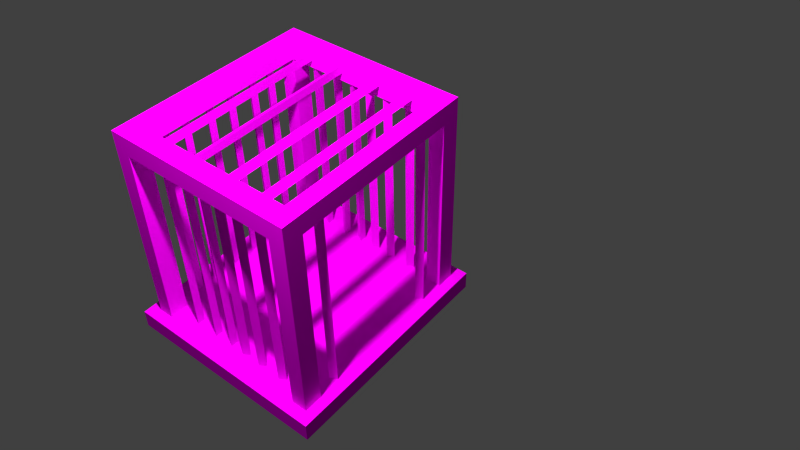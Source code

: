 # Source: CageBed.blend  (saved by Blender 2.69.0; exported with 4.5.12 LTS)
import bpy
from mathutils import Matrix  # noqa: F401  (used for matrix-valued properties, if any)

bpy.ops.wm.read_factory_settings(use_empty=True)
scene = bpy.context.scene
scene.name = 'Scene'

# ---- collections
col_collection_1 = bpy.data.collections.new('Collection 1'); scene.collection.children.link(col_collection_1)

# ---- images (referenced by path relative to the original .blend; pixels are not part of the script)
import os
ASSET_DIR = os.environ.get("B2B_ASSET_DIR", "")  # directory of the original .blend (textures are referenced by path, not embedded)
HERE = os.path.dirname(os.path.abspath(__file__))  # packed textures are extracted next to this script under _unpacked/

def load_image(name, relpath, width, height, colorspace="sRGB"):
    """Load a texture the original file referenced (path relative to the .blend, or extracted next to this script)."""
    p = next((c for c in (os.path.join(HERE, relpath), os.path.join(ASSET_DIR, relpath)) if relpath and os.path.exists(c)), "")
    if p:
        img = bpy.data.images.load(p, check_existing=True)
        img.name = name
    else:  # same state as the original file: an image datablock whose file is absent (Cycles renders it pink)
        img = bpy.data.images.new(name, width, height)
        img.source = "FILE"
        img.filepath = "//" + (relpath or name)
    img.colorspace_settings.name = colorspace
    return img
img_diffuse_tga = load_image('diffuse.tga', 'diffuse.tga', 1024, 1024, 'sRGB')

# ---- materials (node trees are filled in below, after node groups)
mat_material_001 = bpy.data.materials.new('Material.001')
mat_material_001.alpha_threshold = 0.0
mat_material_001.roughness = 0.5
mat_material_001.line_color = (0.0, 0.0, 0.0, 1.0)

# ---- material node trees
mat_material_001.use_nodes = True; mat_material_001.node_tree.nodes.clear()
_N = mat_material_001.node_tree.nodes; _L = mat_material_001.node_tree.links
n0 = _N.new('ShaderNodeOutputMaterial'); n0.name = 'Material Output'; n0.location = (300, 300)
n0.width = 120
n1 = _N.new('ShaderNodeBsdfDiffuse'); n1.name = 'Diffuse BSDF'; n1.location = (10, 300)
n2 = _N.new('ShaderNodeTexImage'); n2.name = 'Image Texture'; n2.location = (-190, 300)
n2.width = 150
n2.image = img_diffuse_tga
_L.new(n1.outputs[0], n0.inputs[0])
_L.new(n2.outputs[0], n1.inputs[0])
n0.is_active_output = True

# ---- world
world_world = bpy.data.worlds.new('World'); scene.world = world_world
world_world.color = (0.05088, 0.05088, 0.05088)
world_world.use_sun_shadow = False
world_world.sun_shadow_jitter_overblur = 0.0
world_world.cycles.sampling_method = 'MANUAL'
world_world.cycles.sample_map_resolution = 256

# ---- cameras
cam_camera = bpy.data.cameras.new('Camera')
cam_camera.clip_end = 100.0
cam_camera.lens = 35.0
cam_camera.sensor_width = 32.0
cam_camera.sensor_height = 18.0
cam_camera.ortho_scale = 7.314
cam_camera.dof.focus_distance = 0.0

# ---- lights
light_lamp = bpy.data.lights.new('Lamp', 'POINT')
light_lamp.transmission_factor = 0.0
light_lamp.cutoff_distance = 30.0
light_lamp.energy = 1500.0
light_lamp.shadow_buffer_clip_start = 1.001
light_lamp.shadow_soft_size = 0.1
light_lamp.shadow_maximum_resolution = 0.006
light_lamp.use_absolute_resolution = True
light_lamp.cycles.use_multiple_importance_sampling = False

# ---- meshes
me_cylinder = bpy.data.meshes.new('Cylinder')
me_cylinder.from_pydata([(11.36, 10.33, 2.106), (11.36, -10.33, 2.106), (9.297, -10.33, 2.106), (9.297, 10.33, 2.106), (11.36, 10.33, 2.306), (11.36, -10.33, 2.306), (9.297, -10.33, 2.306), (9.297, 10.33, 2.306), (11.36, 8.608, 2.106), (11.36, -8.608, 2.106), (9.297, -8.608, 2.106), (9.297, 8.608, 2.106), (11.36, 8.608, 2.306), (11.36, -8.608, 2.306), (9.297, -8.608, 2.306), (9.297, 8.608, 2.306), (-9.297, -10.33, 2.106), (-9.297, 10.33, 2.106), (-9.297, -10.33, 2.306), (-9.297, 10.33, 2.306), (-9.297, -8.608, 2.106), (-9.297, 8.608, 2.106), (-9.297, -8.608, 2.306), (-9.297, 8.608, 2.306), (-11.36, -10.33, 2.106), (-11.36, 10.33, 2.106), (-11.36, -10.33, 2.306), (-11.36, 10.33, 2.306), (-11.36, -8.608, 2.106), (-11.36, 8.608, 2.106), (-11.36, -8.608, 2.306), (-11.36, 8.608, 2.306), (11.36, 10.33, 0.06366), (11.36, -10.33, 0.06366), (9.297, -10.33, 0.06366), (9.297, 10.33, 0.06366), (11.36, 8.608, 0.06366), (11.36, -8.608, 0.06366), (9.297, -8.608, 0.06366), (9.297, 8.608, 0.06366), (-9.297, -10.33, 0.06366), (-9.297, 10.33, 0.06366), (-9.297, -8.608, 0.06366), (-9.297, 8.608, 0.06366), (-11.36, -10.33, 0.06366), (-11.36, 10.33, 0.06366), (-11.36, -8.608, 0.06366), (-11.36, 8.608, 0.06366), (-12.64, -11.49, -0.1), (-12.64, 11.49, -0.1), (12.64, 11.49, -0.1), (12.64, -11.49, -0.1), (-12.64, -11.49, 0.1), (-12.64, 11.49, 0.1), (12.64, 11.49, 0.1), (12.64, -11.49, 0.1), (-9.44, 6.628, 2.234), (9.44, 6.628, 2.234), (-9.44, 5.853, 2.191), (9.44, 5.853, 2.191), (-9.44, 5.853, 2.277), (9.44, 5.853, 2.277), (-9.44, 2.743, 2.234), (9.44, 2.743, 2.234), (-9.44, 1.968, 2.191), (9.44, 1.968, 2.191), (-9.44, 1.968, 2.277), (9.44, 1.968, 2.277), (-9.44, -6.628, 2.234), (9.44, -6.628, 2.234), (-9.44, -5.853, 2.191), (9.44, -5.853, 2.191), (-9.44, -5.853, 2.277), (9.44, -5.853, 2.277), (-9.44, -2.743, 2.234), (9.44, -2.743, 2.234), (-9.44, -1.968, 2.191), (9.44, -1.968, 2.191), (-9.44, -1.968, 2.277), (9.44, -1.968, 2.277), (-9.867, 6.453, 0.07185), (-9.867, 6.453, 2.128), (-9.434, 5.703, 0.07185), (-9.434, 5.703, 2.128), (-10.3, 5.703, 0.07185), (-10.3, 5.703, 2.128), (-9.867, 3.756, 0.07185), (-9.867, 3.756, 2.128), (-9.434, 3.006, 0.07185), (-9.434, 3.006, 2.128), (-10.3, 3.006, 0.07185), (-10.3, 3.006, 2.128), (-9.867, 1.568, 0.07185), (-9.867, 1.568, 2.128), (-9.434, 0.8184, 0.07185), (-9.434, 0.8184, 2.128), (-10.3, 0.8184, 0.07185), (-10.3, 0.8184, 2.128), (-6.717, 10.17, 0.07185), (-6.717, 10.17, 2.128), (-6.284, 9.419, 0.07185), (-6.284, 9.419, 2.128), (-7.15, 9.419, 0.07185), (-7.15, 9.419, 2.128), (9.867, 6.453, 0.07185), (9.867, 6.453, 2.128), (9.434, 5.703, 0.07185), (9.434, 5.703, 2.128), (10.3, 5.703, 0.07185), (10.3, 5.703, 2.128), (9.867, 3.756, 0.07185), (9.867, 3.756, 2.128), (9.434, 3.006, 0.07185), (9.434, 3.006, 2.128), (10.3, 3.006, 0.07185), (10.3, 3.006, 2.128), (9.867, 1.568, 0.07185), (9.867, 1.568, 2.128), (9.434, 0.8184, 0.07185), (9.434, 0.8184, 2.128), (10.3, 0.8184, 0.07185), (10.3, 0.8184, 2.128), (6.717, 10.17, 0.07185), (6.717, 10.17, 2.128), (6.284, 9.419, 0.07185), (6.284, 9.419, 2.128), (7.15, 9.419, 0.07185), (7.15, 9.419, 2.128), (-9.867, -6.453, 0.07185), (-9.867, -6.453, 2.128), (-9.434, -5.703, 0.07185), (-9.434, -5.703, 2.128), (-10.3, -5.703, 0.07185), (-10.3, -5.703, 2.128), (-9.867, -3.756, 0.07185), (-9.867, -3.756, 2.128), (-9.434, -3.006, 0.07185), (-9.434, -3.006, 2.128), (-10.3, -3.006, 0.07185), (-10.3, -3.006, 2.128), (-9.867, -1.568, 0.07185), (-9.867, -1.568, 2.128), (-9.434, -0.8184, 0.07185), (-9.434, -0.8184, 2.128), (-10.3, -0.8184, 0.07185), (-10.3, -0.8184, 2.128), (-6.717, -10.17, 0.07185), (-6.717, -10.17, 2.128), (-6.284, -9.419, 0.07185), (-6.284, -9.419, 2.128), (-7.15, -9.419, 0.07185), (-7.15, -9.419, 2.128), (-4.323, -10.17, 0.07185), (-4.323, -10.17, 2.128), (-3.89, -9.419, 0.07185), (-3.89, -9.419, 2.128), (-4.756, -9.419, 0.07185), (-4.756, -9.419, 2.128), (-1.338, -10.17, 0.07185), (-1.338, -10.17, 2.128), (-0.9047, -9.419, 0.07185), (-0.9047, -9.419, 2.128), (-1.771, -9.419, 0.07185), (-1.771, -9.419, 2.128), (9.867, -6.453, 0.07185), (9.867, -6.453, 2.128), (9.434, -5.703, 0.07185), (9.434, -5.703, 2.128), (10.3, -5.703, 0.07185), (10.3, -5.703, 2.128), (9.867, -3.756, 0.07185), (9.867, -3.756, 2.128), (9.434, -3.006, 0.07185), (9.434, -3.006, 2.128), (10.3, -3.006, 0.07185), (10.3, -3.006, 2.128), (9.867, -1.568, 0.07185), (9.867, -1.568, 2.128), (9.434, -0.8184, 0.07185), (9.434, -0.8184, 2.128), (10.3, -0.8184, 0.07185), (10.3, -0.8184, 2.128), (6.717, -10.17, 0.07185), (6.717, -10.17, 2.128), (6.284, -9.419, 0.07185), (6.284, -9.419, 2.128), (7.15, -9.419, 0.07185), (7.15, -9.419, 2.128), (4.323, -10.17, 0.07185), (4.323, -10.17, 2.128), (3.89, -9.419, 0.07185), (3.89, -9.419, 2.128), (4.756, -9.419, 0.07185), (4.756, -9.419, 2.128), (1.338, -10.17, 0.07185), (1.338, -10.17, 2.128), (0.9047, -9.419, 0.07185), (0.9047, -9.419, 2.128), (1.771, -9.419, 0.07185), (1.771, -9.419, 2.128)], [], [(9, 1, 33, 37), (13, 14, 6, 5), (9, 13, 5, 1), (1, 5, 6, 2), (10, 2, 16, 20), (4, 0, 3, 7), (10, 9, 37, 38), (8, 9, 10, 11), (4, 7, 15, 12), (12, 15, 14, 13), (0, 4, 12, 8), (8, 12, 13, 9), (7, 3, 17, 19), (10, 14, 15, 11), (18, 22, 30, 26), (23, 19, 27, 31), (14, 10, 20, 22), (15, 7, 19, 23), (2, 6, 18, 16), (6, 14, 22, 18), (11, 15, 23, 21), (3, 11, 21, 17), (29, 31, 27, 25), (24, 26, 30, 28), (16, 24, 44, 40), (19, 17, 25, 27), (11, 3, 35, 39), (16, 18, 26, 24), (21, 20, 28, 29), (23, 22, 20, 21), (31, 30, 22, 23), (30, 31, 29, 28), (20, 16, 40, 42), (24, 28, 46, 44), (28, 20, 42, 46), (3, 0, 32, 35), (0, 8, 36, 32), (17, 21, 43, 41), (29, 25, 45, 47), (1, 2, 34, 33), (21, 29, 47, 43), (2, 10, 38, 34), (25, 17, 41, 45), (8, 11, 39, 36), (52, 53, 49, 48), (53, 54, 50, 49), (54, 55, 51, 50), (55, 52, 48, 51), (48, 49, 50, 51), (55, 54, 53, 52), (56, 57, 59, 58), (58, 59, 61, 60), (60, 61, 57, 56), (62, 63, 65, 64), (64, 65, 67, 66), (66, 67, 63, 62), (68, 70, 71, 69), (70, 72, 73, 71), (72, 68, 69, 73), (74, 76, 77, 75), (76, 78, 79, 77), (78, 74, 75, 79), (80, 81, 83, 82), (82, 83, 85, 84), (84, 85, 81, 80), (86, 87, 89, 88), (88, 89, 91, 90), (90, 91, 87, 86), (92, 93, 95, 94), (94, 95, 97, 96), (96, 97, 93, 92), (98, 99, 101, 100), (100, 101, 103, 102), (102, 103, 99, 98), (104, 106, 107, 105), (106, 108, 109, 107), (108, 104, 105, 109), (110, 112, 113, 111), (112, 114, 115, 113), (114, 110, 111, 115), (116, 118, 119, 117), (118, 120, 121, 119), (120, 116, 117, 121), (122, 124, 125, 123), (124, 126, 127, 125), (126, 122, 123, 127), (128, 130, 131, 129), (130, 132, 133, 131), (132, 128, 129, 133), (134, 136, 137, 135), (136, 138, 139, 137), (138, 134, 135, 139), (140, 142, 143, 141), (142, 144, 145, 143), (144, 140, 141, 145), (146, 148, 149, 147), (148, 150, 151, 149), (150, 146, 147, 151), (152, 154, 155, 153), (154, 156, 157, 155), (156, 152, 153, 157), (158, 160, 161, 159), (160, 162, 163, 161), (162, 158, 159, 163), (164, 165, 167, 166), (166, 167, 169, 168), (168, 169, 165, 164), (170, 171, 173, 172), (172, 173, 175, 174), (174, 175, 171, 170), (176, 177, 179, 178), (178, 179, 181, 180), (180, 181, 177, 176), (182, 183, 185, 184), (184, 185, 187, 186), (186, 187, 183, 182), (188, 189, 191, 190), (190, 191, 193, 192), (192, 193, 189, 188), (194, 195, 197, 196), (196, 197, 199, 198), (198, 199, 195, 194)])
_uv = me_cylinder.uv_layers.new(name='UVMap')
_uv.uv.foreach_set('vector', [-0.1767, 0.5269, -0.2329, 0.5269, -0.2329, 0.2555, -0.1767, 0.2555, 0.5092, 0.1153, 0.5096, 0.1477, 0.4826, 0.148, 0.4823, 0.1156, 0.8262, 0.4173, 0.8239, 0.4397, 0.6535, 0.4251, 0.6557, 0.4028, 0.6557, 0.4028, 0.6535, 0.4251, 0.4823, 0.4138, 0.4845, 0.3914, 0.9738, 0.4405, 0.9756, 0.4622, 0.8105, 0.482, 0.8088, 0.4602, 0.8144, 0.07253, 0.8126, 0.09401, 0.6484, 0.08638, 0.6501, 0.06491, -0.1093, 0.5269, -0.1767, 0.5269, -0.1767, 0.2555, -0.1093, 0.2555, 0.9996, 0.4142, 0.8262, 0.4173, 0.8261, 0.3945, 0.9995, 0.3914, 0.753, 0.2423, 0.7163, 0.2408, 0.7175, 0.2102, 0.7542, 0.2116, 0.7553, 0.1153, 0.7556, 0.1477, 0.5096, 0.1477, 0.5092, 0.1153, 0.8126, 0.09401, 0.8144, 0.07253, 0.978, 0.08326, 0.9763, 0.1047, 0.9996, 0.4142, 0.9974, 0.4366, 0.8239, 0.4397, 0.8262, 0.4173, 0.6501, 0.06491, 0.6484, 0.08638, 0.4823, 0.09278, 0.484, 0.0713, 0.5058, 0.1793, 0.5096, 0.1477, 0.7556, 0.1477, 0.7519, 0.1793, 0.5202, 0.2649, 0.519, 0.2955, 0.4823, 0.2941, 0.4835, 0.2635, 0.7296, 0.3584, 0.7564, 0.3581, 0.7568, 0.3904, 0.7299, 0.3907, 0.753, 0.2955, 0.7494, 0.3256, 0.5154, 0.3256, 0.519, 0.2955, 0.7175, 0.2102, 0.7163, 0.2408, 0.4823, 0.2408, 0.4835, 0.2102, 0.9756, 0.4622, 0.9756, 0.4837, 0.8105, 0.5035, 0.8105, 0.482, 0.7542, 0.2649, 0.753, 0.2955, 0.519, 0.2955, 0.5202, 0.2649, 0.7211, 0.1801, 0.7175, 0.2102, 0.4835, 0.2102, 0.4871, 0.1801, 0.6484, 0.08638, 0.6484, 0.1082, 0.4823, 0.1146, 0.4823, 0.09278, 0.6559, 0.04158, 0.6568, 0.01906, 0.8281, 0.029, 0.8271, 0.05153, 0.6462, 0.4876, 0.6462, 0.5091, 0.4823, 0.5068, 0.4823, 0.4852, -0.4637, 0.9947, -0.5311, 0.9947, -0.5311, 0.7233, -0.4637, 0.7233, 0.9995, 0.04161, 0.9986, 0.06414, 0.8271, 0.05153, 0.8281, 0.029, -0.1093, 0.2503, -0.1655, 0.2503, -0.1655, -0.02107, -0.1093, -0.02107, 0.8105, 0.482, 0.8105, 0.5035, 0.6462, 0.5091, 0.6462, 0.4876, 0.6536, 0.06414, 0.4823, 0.04547, 0.4845, 0.02291, 0.6559, 0.04158, 0.7296, 0.3584, 0.4844, 0.3584, 0.4823, 0.3264, 0.7275, 0.3264, 0.7299, 0.3907, 0.4847, 0.3907, 0.4844, 0.3584, 0.7296, 0.3584, 0.4855, 0.0003847, 0.6568, 0.01906, 0.6559, 0.04158, 0.4845, 0.02291, -0.4075, 0.9947, -0.4637, 0.9947, -0.4637, 0.7233, -0.4075, 0.7233, -0.5311, 0.9947, -0.5873, 0.9947, -0.5873, 0.7233, -0.5311, 0.7233, -0.5873, 0.9947, -0.6548, 0.9947, -0.6548, 0.7233, -0.5873, 0.7233, -0.1655, 0.2503, -0.2329, 0.2503, -0.2329, -0.02107, -0.1655, -0.02107, -0.2329, 0.2503, -0.2891, 0.2503, -0.2891, -0.02107, -0.2329, -0.02107, -0.3501, 0.9947, -0.4062, 0.9947, -0.4062, 0.7233, -0.3501, 0.7233, -0.2264, 0.9947, -0.2826, 0.9947, -0.2826, 0.7233, -0.2264, 0.7233, -0.2329, 0.5269, -0.3003, 0.5269, -0.3003, 0.2555, -0.2329, 0.2555, -0.159, 0.9947, -0.2264, 0.9947, -0.2264, 0.7233, -0.159, 0.7233, -0.3003, 0.5269, -0.3565, 0.5269, -0.3565, 0.2555, -0.3003, 0.2555, -0.2826, 0.9947, -0.3501, 0.9947, -0.3501, 0.7233, -0.2826, 0.7233, -0.2891, 0.2503, -0.3565, 0.2503, -0.3565, -0.02107, -0.2891, -0.02107, 0.05087, 0.0003847, 0.4247, 0.0003848, 0.4278, 0.04918, 0.05406, 0.04918, 0.4815, 0.04567, 0.4815, 0.4568, 0.4278, 0.4603, 0.4278, 0.04918, 0.431, 0.5091, 0.05724, 0.5091, 0.05405, 0.4603, 0.4278, 0.4603, 0.0003847, 0.4639, 0.000385, 0.05268, 0.05406, 0.04918, 0.05405, 0.4603, 0.05406, 0.04918, 0.4278, 0.04918, 0.4278, 0.4603, 0.05405, 0.4603, 0.4998, 0.5099, 0.4998, 0.9639, 0.0003847, 0.9639, 0.0003848, 0.5099, 0.5035, 0.7637, 0.679, 0.7637, 0.6804, 0.7867, 0.5048, 0.7867, 0.5006, 0.7179, 0.6762, 0.7179, 0.6777, 0.7408, 0.5021, 0.7408, 0.5021, 0.7408, 0.6777, 0.7408, 0.679, 0.7637, 0.5035, 0.7637, 0.5035, 0.6942, 0.679, 0.6942, 0.6804, 0.7171, 0.5048, 0.7171, 0.5006, 0.6483, 0.6762, 0.6483, 0.6777, 0.6712, 0.5021, 0.6712, 0.5021, 0.6712, 0.6777, 0.6712, 0.679, 0.6942, 0.5035, 0.6942, 0.5055, 0.602, 0.5076, 0.5791, 0.6841, 0.5791, 0.682, 0.602, 0.5006, 0.6475, 0.5035, 0.6249, 0.68, 0.6249, 0.6771, 0.6475, 0.5035, 0.6249, 0.5055, 0.602, 0.682, 0.602, 0.68, 0.6249, 0.5055, 0.5328, 0.5076, 0.5099, 0.6841, 0.5099, 0.682, 0.5328, 0.5006, 0.5783, 0.5035, 0.5557, 0.68, 0.5557, 0.6771, 0.5783, 0.5035, 0.5557, 0.5055, 0.5328, 0.682, 0.5328, 0.68, 0.5557, 0.3294, -0.4375, 0.3294, -0.1399, 0.2749, -0.1399, 0.2749, -0.4375, 0.4383, -0.4375, 0.4383, -0.1399, 0.3838, -0.1399, 0.3838, -0.4375, 0.3838, -0.4375, 0.3838, -0.1399, 0.3294, -0.1399, 0.3294, -0.4375, 1.615, 0.1878, 1.615, 0.457, 1.56, 0.457, 1.56, 0.1878, 1.723, 0.1878, 1.723, 0.457, 1.669, 0.457, 1.669, 0.1878, 1.669, 0.1878, 1.669, 0.457, 1.615, 0.457, 1.615, 0.1878, 1.337, 0.07038, 1.337, 0.3396, 1.282, 0.3396, 1.282, 0.07038, 1.446, 0.07038, 1.446, 0.3396, 1.391, 0.3396, 1.391, 0.07038, 1.391, 0.07038, 1.391, 0.3396, 1.337, 0.3396, 1.337, 0.07038, 0.5652, -0.4597, 0.5652, -0.1622, 0.5108, -0.1622, 0.5108, -0.4597, 0.6741, -0.4597, 0.6741, -0.1622, 0.6197, -0.1622, 0.6197, -0.4597, 0.6197, -0.4597, 0.6197, -0.1622, 0.5652, -0.1622, 0.5652, -0.4597, 0.6666, 1.042, 0.721, 1.042, 0.721, 1.266, 0.6666, 1.266, 0.5577, 1.042, 0.6121, 1.042, 0.6121, 1.266, 0.5577, 1.266, 0.6121, 1.042, 0.6666, 1.042, 0.6666, 1.266, 0.6121, 1.266, 0.6666, 1.27, 0.721, 1.27, 0.721, 1.494, 0.6666, 1.494, 0.5577, 1.27, 0.6121, 1.27, 0.6121, 1.494, 0.5577, 1.494, 0.6121, 1.27, 0.6666, 1.27, 0.6666, 1.494, 0.6121, 1.494, 1.225, 0.3487, 1.28, 0.3487, 1.28, 0.6179, 1.225, 0.6179, 1.116, 0.3487, 1.171, 0.3487, 1.171, 0.6179, 1.116, 0.6179, 1.171, 0.3487, 1.225, 0.3487, 1.225, 0.6179, 1.171, 0.6179, 0.7855, -0.4597, 0.8399, -0.4597, 0.8399, -0.1622, 0.7855, -0.1622, 0.6766, -0.4597, 0.731, -0.4597, 0.731, -0.1622, 0.6766, -0.1622, 0.731, -0.4597, 0.7855, -0.4597, 0.7855, -0.1622, 0.731, -0.1622, 0.335, 1.042, 0.3895, 1.042, 0.3895, 1.266, 0.335, 1.266, 0.2261, 1.042, 0.2806, 1.042, 0.2806, 1.266, 0.2261, 1.266, 0.2806, 1.042, 0.335, 1.042, 0.335, 1.266, 0.2806, 1.266, 0.6666, 1.499, 0.721, 1.499, 0.721, 1.723, 0.6666, 1.723, 0.5577, 1.499, 0.6121, 1.499, 0.6121, 1.723, 0.5577, 1.723, 0.6121, 1.499, 0.6666, 1.499, 0.6666, 1.723, 0.6121, 1.723, 0.5008, 1.499, 0.5552, 1.499, 0.5552, 1.723, 0.5008, 1.723, 0.3919, 1.499, 0.4464, 1.499, 0.4464, 1.723, 0.3919, 1.723, 0.4464, 1.499, 0.5008, 1.499, 0.5008, 1.723, 0.4464, 1.723, 0.335, 1.499, 0.3895, 1.499, 0.3895, 1.723, 0.335, 1.723, 0.2261, 1.499, 0.2806, 1.499, 0.2806, 1.723, 0.2261, 1.723, 0.2806, 1.499, 0.335, 1.499, 0.335, 1.723, 0.2806, 1.723, 0.335, 1.27, 0.3895, 1.27, 0.3895, 1.494, 0.335, 1.494, 0.2261, 1.27, 0.2806, 1.27, 0.2806, 1.494, 0.2261, 1.494, 0.2806, 1.27, 0.335, 1.27, 0.335, 1.494, 0.2806, 1.494, 0.5008, 1.042, 0.5552, 1.042, 0.5552, 1.266, 0.5008, 1.266, 0.3919, 1.042, 0.4464, 1.042, 0.4464, 1.266, 0.3919, 1.266, 0.4464, 1.042, 0.5008, 1.042, 0.5008, 1.266, 0.4464, 1.266, 0.1636, -0.4375, 0.1636, -0.1399, 0.1091, -0.1399, 0.1091, -0.4375, 0.2725, -0.4375, 0.2725, -0.1399, 0.218, -0.1399, 0.218, -0.4375, 0.218, -0.4375, 0.218, -0.1399, 0.1636, -0.1399, 0.1636, -0.4375, 1.337, 0.623, 1.337, 0.8922, 1.282, 0.8922, 1.282, 0.623, 1.446, 0.623, 1.446, 0.8922, 1.391, 0.8922, 1.391, 0.623, 1.391, 0.623, 1.391, 0.8922, 1.337, 0.8922, 1.337, 0.623, 1.337, 0.3487, 1.337, 0.6179, 1.282, 0.6179, 1.282, 0.3487, 1.446, 0.3487, 1.446, 0.6179, 1.391, 0.6179, 1.391, 0.3487, 1.391, 0.3487, 1.391, 0.6179, 1.337, 0.6179, 1.337, 0.3487, 1.225, 0.623, 1.225, 0.8922, 1.171, 0.8922, 1.171, 0.623, 1.171, 0.623, 1.171, 0.8922, 1.116, 0.8922, 1.116, 0.623, 1.28, 0.623, 1.28, 0.8922, 1.225, 0.8922, 1.225, 0.623, 1.225, 0.07038, 1.225, 0.3396, 1.171, 0.3396, 1.171, 0.07038, 1.171, 0.07038, 1.171, 0.3396, 1.116, 0.3396, 1.116, 0.07038, 1.28, 0.07038, 1.28, 0.3396, 1.225, 0.3396, 1.225, 0.07038, 0.5008, 1.27, 0.5008, 1.494, 0.4464, 1.494, 0.4464, 1.27, 0.4464, 1.27, 0.4464, 1.494, 0.3919, 1.494, 0.3919, 1.27, 0.5552, 1.27, 0.5552, 1.494, 0.5008, 1.494, 0.5008, 1.27])
me_cylinder.materials.append(mat_material_001)
me_cylinder.use_remesh_preserve_volume = False
me_cylinder.use_remesh_preserve_attributes = False
me_cylinder.use_mirror_vertex_groups = False
me_cylinder.update()

# ---- objects
ob_cylinder = bpy.data.objects.new('Cylinder', me_cylinder)
ob_lamp = bpy.data.objects.new('Lamp', light_lamp)
ob_camera = bpy.data.objects.new('Camera', cam_camera)

# ---- transforms, parenting, visibility, modifiers, constraints
ob_cylinder.location = (0.0, 0.0, 0.0)
ob_cylinder.scale = (0.0968, 0.0968, 1.0)
ob_cylinder.lineart.crease_threshold = 0.0
ob_lamp.location = (1.618, 1.103, 5.904)
ob_lamp.rotation_euler = (0.6503, 0.05522, 1.866)
ob_lamp.lock_rotations_4d = False
ob_lamp.empty_display_type = 'ARROWS'
ob_lamp.color = (0.0, 0.0, 0.0, 0.0)
ob_lamp.lineart.crease_threshold = 0.0
ob_camera.location = (4.249, 4.687, 6.576)
ob_camera.rotation_euler = (0.8433, 0.009174, 2.247)
ob_camera.scale = (1.0, 1.0, 1.0)
ob_camera.lock_rotations_4d = False
ob_camera.empty_display_type = 'ARROWS'
ob_camera.color = (0.0, 0.0, 0.0, 0.0)
ob_camera.display_type = 'WIRE'
ob_camera.lineart.crease_threshold = 0.0

# ---- collection membership
col_collection_1.objects.link(ob_cylinder)
col_collection_1.objects.link(ob_lamp)
col_collection_1.objects.link(ob_camera)

# ---- scene / render settings (as saved in the file)
scene.camera = ob_camera
scene.frame_start = 1; scene.frame_end = 250; scene.frame_set(1)
scene.render.engine = 'CYCLES'
scene.render.image_settings.color_mode = 'RGB'
scene.render.image_settings.compression = 90
scene.render.resolution_percentage = 50
scene.render.dither_intensity = 0.0
scene.render.bake_margin = 2
scene.render.bake_bias = 0.0
scene.cycles.use_denoising = False
scene.cycles.samples = 250
scene.cycles.sampling_pattern = 'TABULATED_SOBOL'
scene.cycles.light_sampling_threshold = 0.0
scene.cycles.use_adaptive_sampling = False
scene.cycles.use_light_tree = False
scene.cycles.blur_glossy = 0.0
scene.cycles.volume_bounces = 1
scene.cycles.pixel_filter_type = 'GAUSSIAN'
scene.cycles.sample_clamp_indirect = 0.0
scene.view_settings.view_transform = 'Standard'
bpy.context.view_layer.update()
